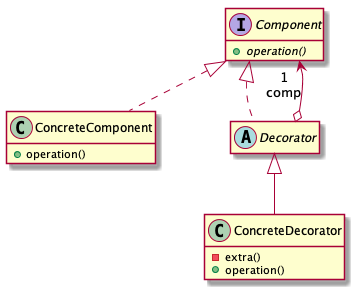

The diagram above was rendered by PlantUML. Its source (embedded in the PNG):
@startuml

skinparam nodesep 75
skinparam ranksep 50
hide empty members

interface Component {
  + {abstract} operation()
}

class ConcreteComponent {
  + operation()
}

abstract class Decorator

Component <|.. ConcreteComponent
Component <|.. Decorator
Decorator o--> "1\ncomp" Component

class ConcreteDecorator {
  - extra()
  + operation()
}
Decorator <|-- ConcreteDecorator



@enduml